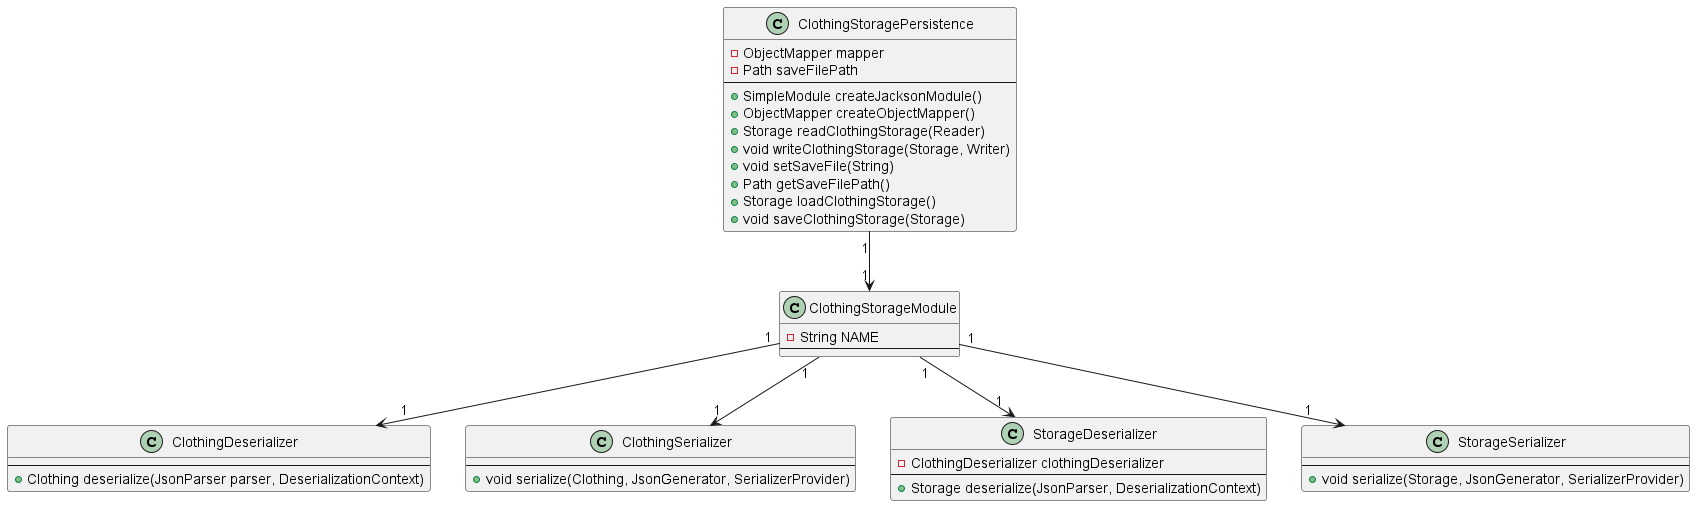

The diagram above was rendered by PlantUML. Its source (embedded in the PNG):
@startuml localpersistence

class ClothingStoragePersistence
{
    -ObjectMapper mapper
    -Path saveFilePath
    --
    +SimpleModule createJacksonModule()
    +ObjectMapper createObjectMapper()
    +Storage readClothingStorage(Reader)
    +void writeClothingStorage(Storage, Writer)
    +void setSaveFile(String)
    +Path getSaveFilePath()
    +Storage loadClothingStorage()
    +void saveClothingStorage(Storage)
}

class ClothingStorageModule
{
    -String NAME
    --
}

class ClothingDeserializer
{
    --
    +Clothing deserialize(JsonParser parser, DeserializationContext)
}

class ClothingSerializer
{
    --
    +void serialize(Clothing, JsonGenerator, SerializerProvider)
}

class StorageDeserializer
{
    -ClothingDeserializer clothingDeserializer
    --
    +Storage deserialize(JsonParser, DeserializationContext)
}

class StorageSerializer
{
    --
    +void serialize(Storage, JsonGenerator, SerializerProvider)
}

ClothingStoragePersistence "1" --> "1" ClothingStorageModule
ClothingStorageModule "1" --> "1" ClothingDeserializer
ClothingStorageModule "1" --> "1" ClothingSerializer
ClothingStorageModule "1" --> "1" StorageDeserializer
ClothingStorageModule "1" --> "1" StorageSerializer

@enduml